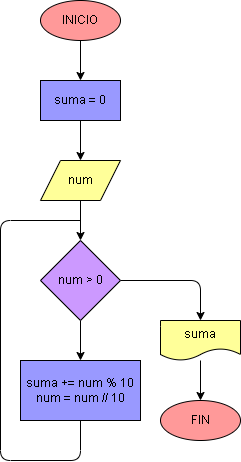

The diagram above was exported from draw.io. Its source (the exported page's mxGraphModel, read from the mxfile embedded in the PNG):
<mxGraphModel dx="650" dy="516" grid="1" gridSize="10" guides="1" tooltips="1" connect="1" arrows="1" fold="1" page="1" pageScale="1" pageWidth="827" pageHeight="1169" math="0" shadow="0">
  <root>
    <mxCell id="0" />
    <mxCell id="1" parent="0" />
    <mxCell id="5" value="" style="edgeStyle=none;html=1;strokeColor=#000000;fontColor=#000000;" parent="1" source="2" target="4" edge="1">
      <mxGeometry relative="1" as="geometry" />
    </mxCell>
    <mxCell id="2" value="INICIO" style="ellipse;whiteSpace=wrap;html=1;strokeColor=#000000;fontColor=#000000;fillColor=#FF9999;" parent="1" vertex="1">
      <mxGeometry x="200" y="80" width="80" height="40" as="geometry" />
    </mxCell>
    <mxCell id="7" value="" style="edgeStyle=none;html=1;fontColor=#000000;strokeColor=#000000;" edge="1" parent="1" source="4" target="6">
      <mxGeometry relative="1" as="geometry" />
    </mxCell>
    <mxCell id="4" value="suma = 0" style="whiteSpace=wrap;html=1;strokeColor=#000000;fontColor=#000000;fillColor=#9999FF;" parent="1" vertex="1">
      <mxGeometry x="200" y="160" width="80" height="40" as="geometry" />
    </mxCell>
    <mxCell id="9" value="" style="edgeStyle=none;html=1;fontColor=#000000;strokeColor=#000000;" edge="1" parent="1" source="6" target="8">
      <mxGeometry relative="1" as="geometry" />
    </mxCell>
    <mxCell id="6" value="num" style="shape=parallelogram;perimeter=parallelogramPerimeter;whiteSpace=wrap;html=1;fixedSize=1;fillColor=#FFFF99;strokeColor=#000000;fontColor=#000000;" vertex="1" parent="1">
      <mxGeometry x="200" y="240" width="80" height="40" as="geometry" />
    </mxCell>
    <mxCell id="11" value="" style="edgeStyle=none;html=1;fontColor=#000000;strokeColor=#000000;" edge="1" parent="1" source="8" target="10">
      <mxGeometry relative="1" as="geometry" />
    </mxCell>
    <mxCell id="14" value="" style="edgeStyle=orthogonalEdgeStyle;html=1;fontColor=#000000;endArrow=classic;endFill=1;strokeColor=#000000;entryX=0.5;entryY=0;entryDx=0;entryDy=0;" edge="1" parent="1" source="8" target="13">
      <mxGeometry relative="1" as="geometry" />
    </mxCell>
    <mxCell id="8" value="num &amp;gt; 0" style="rhombus;whiteSpace=wrap;html=1;fillColor=#CC99FF;strokeColor=#000000;fontColor=#000000;" vertex="1" parent="1">
      <mxGeometry x="200" y="320" width="80" height="80" as="geometry" />
    </mxCell>
    <mxCell id="12" style="edgeStyle=none;html=1;fontColor=#000000;strokeColor=#000000;endArrow=none;endFill=0;" edge="1" parent="1" source="10">
      <mxGeometry relative="1" as="geometry">
        <mxPoint x="240" y="300" as="targetPoint" />
        <Array as="points">
          <mxPoint x="240" y="540" />
          <mxPoint x="160" y="540" />
          <mxPoint x="160" y="300" />
        </Array>
      </mxGeometry>
    </mxCell>
    <mxCell id="10" value="suma += num % 10&lt;br&gt;num = num // 10" style="whiteSpace=wrap;html=1;fillColor=#9999FF;strokeColor=#000000;fontColor=#000000;" vertex="1" parent="1">
      <mxGeometry x="180" y="440" width="120" height="60" as="geometry" />
    </mxCell>
    <mxCell id="16" value="" style="edgeStyle=orthogonalEdgeStyle;html=1;fontColor=#000000;endArrow=classic;endFill=1;strokeColor=#000000;" edge="1" parent="1" source="13" target="15">
      <mxGeometry relative="1" as="geometry" />
    </mxCell>
    <mxCell id="13" value="suma" style="shape=document;whiteSpace=wrap;html=1;boundedLbl=1;fillColor=#FFFF99;strokeColor=#000000;fontColor=#000000;" vertex="1" parent="1">
      <mxGeometry x="320" y="400" width="80" height="40" as="geometry" />
    </mxCell>
    <mxCell id="15" value="FIN" style="ellipse;whiteSpace=wrap;html=1;fillColor=#FF9999;strokeColor=#000000;fontColor=#000000;" vertex="1" parent="1">
      <mxGeometry x="320" y="480" width="80" height="40" as="geometry" />
    </mxCell>
  </root>
</mxGraphModel>